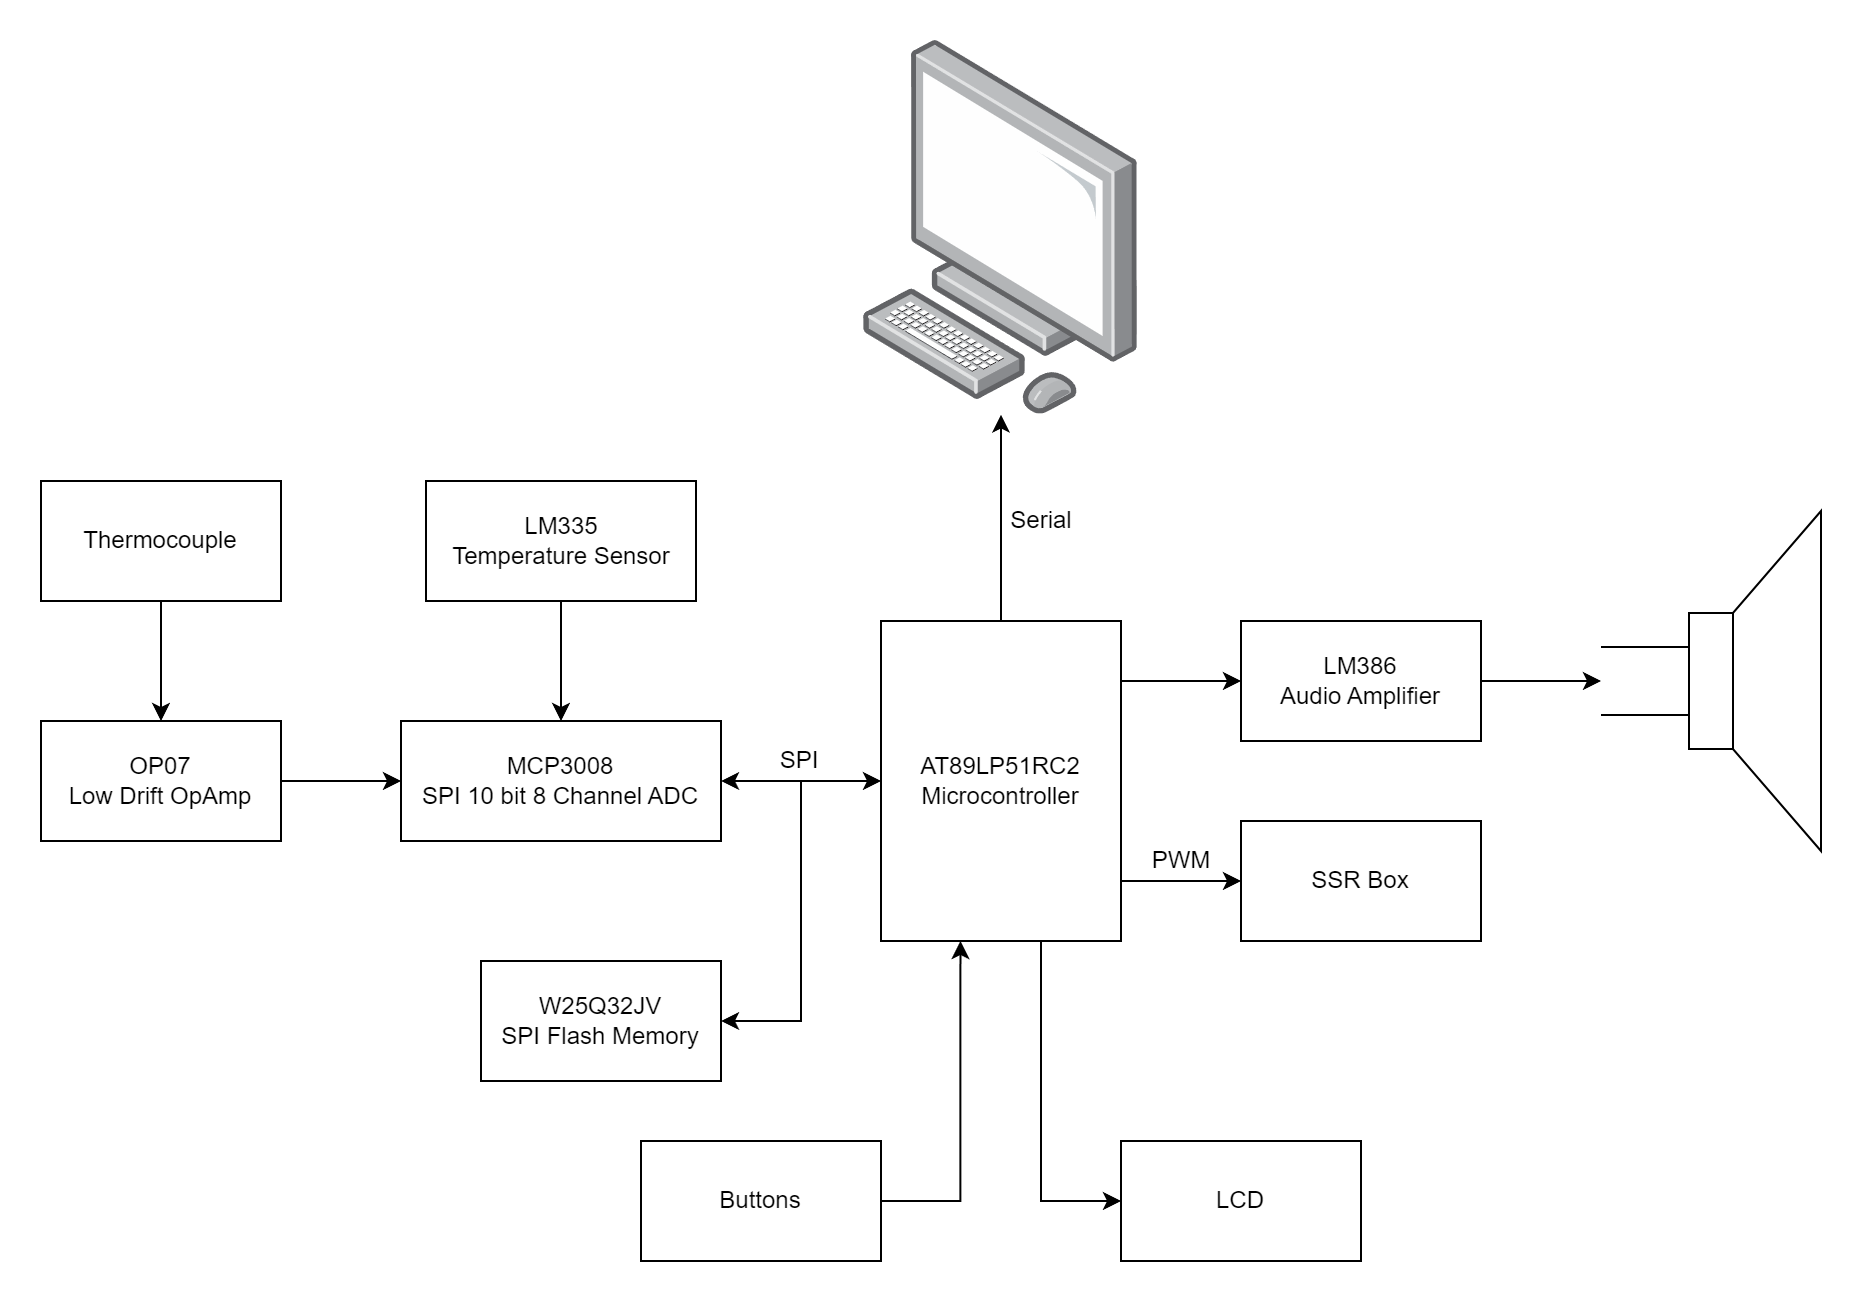

The diagram above was exported from draw.io. Its source (the exported page's mxGraphModel, read from the mxfile embedded in the PNG):
<mxGraphModel dx="1195" dy="697" grid="1" gridSize="10" guides="1" tooltips="1" connect="1" arrows="1" fold="1" page="1" pageScale="1" pageWidth="1169" pageHeight="827" math="0" shadow="0">
  <root>
    <mxCell id="0" />
    <mxCell id="1" parent="0" />
    <mxCell id="zwR-g6YlscysVOWpDh2Y-31" style="edgeStyle=orthogonalEdgeStyle;rounded=0;orthogonalLoop=1;jettySize=auto;html=1;entryX=0;entryY=0.5;entryDx=0;entryDy=0;" edge="1" parent="1" source="zwR-g6YlscysVOWpDh2Y-5" target="zwR-g6YlscysVOWpDh2Y-7">
      <mxGeometry relative="1" as="geometry">
        <Array as="points">
          <mxPoint x="540" y="620" />
        </Array>
      </mxGeometry>
    </mxCell>
    <mxCell id="zwR-g6YlscysVOWpDh2Y-32" style="edgeStyle=orthogonalEdgeStyle;rounded=0;orthogonalLoop=1;jettySize=auto;html=1;entryX=0;entryY=0.5;entryDx=0;entryDy=0;" edge="1" parent="1" source="zwR-g6YlscysVOWpDh2Y-5" target="zwR-g6YlscysVOWpDh2Y-9">
      <mxGeometry relative="1" as="geometry">
        <Array as="points">
          <mxPoint x="600" y="360" />
          <mxPoint x="600" y="360" />
        </Array>
      </mxGeometry>
    </mxCell>
    <mxCell id="zwR-g6YlscysVOWpDh2Y-33" style="edgeStyle=orthogonalEdgeStyle;rounded=0;orthogonalLoop=1;jettySize=auto;html=1;exitX=0.994;exitY=0.819;exitDx=0;exitDy=0;entryX=0;entryY=0.5;entryDx=0;entryDy=0;exitPerimeter=0;" edge="1" parent="1" source="zwR-g6YlscysVOWpDh2Y-5" target="zwR-g6YlscysVOWpDh2Y-8">
      <mxGeometry relative="1" as="geometry">
        <Array as="points">
          <mxPoint x="579" y="460" />
        </Array>
      </mxGeometry>
    </mxCell>
    <mxCell id="zwR-g6YlscysVOWpDh2Y-38" value="PWM" style="edgeLabel;html=1;align=center;verticalAlign=middle;resizable=0;points=[];fontSize=12;" vertex="1" connectable="0" parent="zwR-g6YlscysVOWpDh2Y-33">
      <mxGeometry x="-0.0816" relative="1" as="geometry">
        <mxPoint x="3" y="-10" as="offset" />
      </mxGeometry>
    </mxCell>
    <mxCell id="zwR-g6YlscysVOWpDh2Y-35" value="Serial" style="edgeStyle=orthogonalEdgeStyle;rounded=0;orthogonalLoop=1;jettySize=auto;html=1;fontSize=12;" edge="1" parent="1" source="zwR-g6YlscysVOWpDh2Y-5" target="zwR-g6YlscysVOWpDh2Y-11">
      <mxGeometry x="-0.031" y="-20" relative="1" as="geometry">
        <mxPoint as="offset" />
      </mxGeometry>
    </mxCell>
    <mxCell id="zwR-g6YlscysVOWpDh2Y-5" value="AT89LP51RC2&lt;br&gt;Microcontroller" style="rounded=0;whiteSpace=wrap;html=1;" vertex="1" parent="1">
      <mxGeometry x="460" y="330" width="120" height="160" as="geometry" />
    </mxCell>
    <mxCell id="zwR-g6YlscysVOWpDh2Y-30" style="edgeStyle=orthogonalEdgeStyle;orthogonalLoop=1;jettySize=auto;html=1;rounded=0;entryX=0.331;entryY=1;entryDx=0;entryDy=0;entryPerimeter=0;" edge="1" parent="1" source="zwR-g6YlscysVOWpDh2Y-6" target="zwR-g6YlscysVOWpDh2Y-5">
      <mxGeometry relative="1" as="geometry">
        <mxPoint x="500" y="520" as="targetPoint" />
        <Array as="points">
          <mxPoint x="500" y="620" />
        </Array>
      </mxGeometry>
    </mxCell>
    <mxCell id="zwR-g6YlscysVOWpDh2Y-6" value="Buttons" style="rounded=0;whiteSpace=wrap;html=1;" vertex="1" parent="1">
      <mxGeometry x="340" y="590" width="120" height="60" as="geometry" />
    </mxCell>
    <mxCell id="zwR-g6YlscysVOWpDh2Y-7" value="LCD" style="rounded=0;whiteSpace=wrap;html=1;" vertex="1" parent="1">
      <mxGeometry x="580" y="590" width="120" height="60" as="geometry" />
    </mxCell>
    <mxCell id="zwR-g6YlscysVOWpDh2Y-8" value="SSR Box" style="rounded=0;whiteSpace=wrap;html=1;" vertex="1" parent="1">
      <mxGeometry x="640" y="430" width="120" height="60" as="geometry" />
    </mxCell>
    <mxCell id="zwR-g6YlscysVOWpDh2Y-34" style="edgeStyle=orthogonalEdgeStyle;rounded=0;orthogonalLoop=1;jettySize=auto;html=1;" edge="1" parent="1" source="zwR-g6YlscysVOWpDh2Y-9" target="zwR-g6YlscysVOWpDh2Y-10">
      <mxGeometry relative="1" as="geometry" />
    </mxCell>
    <mxCell id="zwR-g6YlscysVOWpDh2Y-9" value="LM386&lt;br&gt;Audio Amplifier" style="rounded=0;whiteSpace=wrap;html=1;" vertex="1" parent="1">
      <mxGeometry x="640" y="330" width="120" height="60" as="geometry" />
    </mxCell>
    <mxCell id="zwR-g6YlscysVOWpDh2Y-10" value="" style="pointerEvents=1;verticalLabelPosition=bottom;shadow=0;dashed=0;align=center;html=1;verticalAlign=top;shape=mxgraph.electrical.electro-mechanical.loudspeaker;" vertex="1" parent="1">
      <mxGeometry x="820" y="275" width="110" height="170" as="geometry" />
    </mxCell>
    <mxCell id="zwR-g6YlscysVOWpDh2Y-11" value="" style="points=[];aspect=fixed;html=1;align=center;shadow=0;dashed=0;image;image=img/lib/allied_telesis/computer_and_terminals/Personal_Computer.svg;" vertex="1" parent="1">
      <mxGeometry x="451.09" y="39.999999999999986" width="137.83" height="186.8" as="geometry" />
    </mxCell>
    <mxCell id="zwR-g6YlscysVOWpDh2Y-24" value="" style="edgeStyle=orthogonalEdgeStyle;rounded=0;orthogonalLoop=1;jettySize=auto;html=1;" edge="1" parent="1" source="zwR-g6YlscysVOWpDh2Y-13" target="zwR-g6YlscysVOWpDh2Y-15">
      <mxGeometry relative="1" as="geometry" />
    </mxCell>
    <mxCell id="zwR-g6YlscysVOWpDh2Y-13" value="OP07&lt;br&gt;Low Drift OpAmp" style="rounded=0;whiteSpace=wrap;html=1;" vertex="1" parent="1">
      <mxGeometry x="40" y="380" width="120" height="60" as="geometry" />
    </mxCell>
    <mxCell id="zwR-g6YlscysVOWpDh2Y-21" value="" style="edgeStyle=orthogonalEdgeStyle;rounded=0;orthogonalLoop=1;jettySize=auto;html=1;entryX=1;entryY=0.5;entryDx=0;entryDy=0;" edge="1" parent="1" target="zwR-g6YlscysVOWpDh2Y-15">
      <mxGeometry relative="1" as="geometry">
        <mxPoint x="430" y="410" as="sourcePoint" />
        <mxPoint x="430" y="410" as="targetPoint" />
      </mxGeometry>
    </mxCell>
    <mxCell id="zwR-g6YlscysVOWpDh2Y-15" value="MCP3008&lt;br&gt;SPI 10 bit 8 Channel ADC" style="rounded=0;whiteSpace=wrap;html=1;" vertex="1" parent="1">
      <mxGeometry x="220" y="380" width="160" height="60" as="geometry" />
    </mxCell>
    <mxCell id="zwR-g6YlscysVOWpDh2Y-16" value="W25Q32JV&lt;br&gt;SPI Flash Memory" style="rounded=0;whiteSpace=wrap;html=1;" vertex="1" parent="1">
      <mxGeometry x="260" y="500" width="120" height="60" as="geometry" />
    </mxCell>
    <mxCell id="zwR-g6YlscysVOWpDh2Y-23" value="" style="edgeStyle=orthogonalEdgeStyle;rounded=0;orthogonalLoop=1;jettySize=auto;html=1;" edge="1" parent="1" source="zwR-g6YlscysVOWpDh2Y-17" target="zwR-g6YlscysVOWpDh2Y-13">
      <mxGeometry relative="1" as="geometry" />
    </mxCell>
    <mxCell id="zwR-g6YlscysVOWpDh2Y-17" value="Thermocouple" style="rounded=0;whiteSpace=wrap;html=1;" vertex="1" parent="1">
      <mxGeometry x="40" y="260" width="120" height="60" as="geometry" />
    </mxCell>
    <mxCell id="zwR-g6YlscysVOWpDh2Y-25" value="" style="edgeStyle=orthogonalEdgeStyle;rounded=0;orthogonalLoop=1;jettySize=auto;html=1;" edge="1" parent="1" source="zwR-g6YlscysVOWpDh2Y-18" target="zwR-g6YlscysVOWpDh2Y-15">
      <mxGeometry relative="1" as="geometry" />
    </mxCell>
    <mxCell id="zwR-g6YlscysVOWpDh2Y-18" value="LM335&lt;br&gt;Temperature Sensor" style="rounded=0;whiteSpace=wrap;html=1;" vertex="1" parent="1">
      <mxGeometry x="232.5" y="260" width="135" height="60" as="geometry" />
    </mxCell>
    <mxCell id="zwR-g6YlscysVOWpDh2Y-20" value="" style="endArrow=classic;startArrow=classic;html=1;rounded=0;exitX=1;exitY=0.5;exitDx=0;exitDy=0;entryX=0;entryY=0.5;entryDx=0;entryDy=0;" edge="1" parent="1" source="zwR-g6YlscysVOWpDh2Y-16" target="zwR-g6YlscysVOWpDh2Y-5">
      <mxGeometry width="50" height="50" relative="1" as="geometry">
        <mxPoint x="550" y="450" as="sourcePoint" />
        <mxPoint x="430" y="410" as="targetPoint" />
        <Array as="points">
          <mxPoint x="420" y="530" />
          <mxPoint x="420" y="410" />
        </Array>
      </mxGeometry>
    </mxCell>
    <mxCell id="zwR-g6YlscysVOWpDh2Y-36" value="SPI" style="edgeLabel;html=1;align=center;verticalAlign=middle;resizable=0;points=[];fontSize=12;" vertex="1" connectable="0" parent="zwR-g6YlscysVOWpDh2Y-20">
      <mxGeometry x="0.1814" y="1" relative="1" as="geometry">
        <mxPoint y="-52" as="offset" />
      </mxGeometry>
    </mxCell>
  </root>
</mxGraphModel>